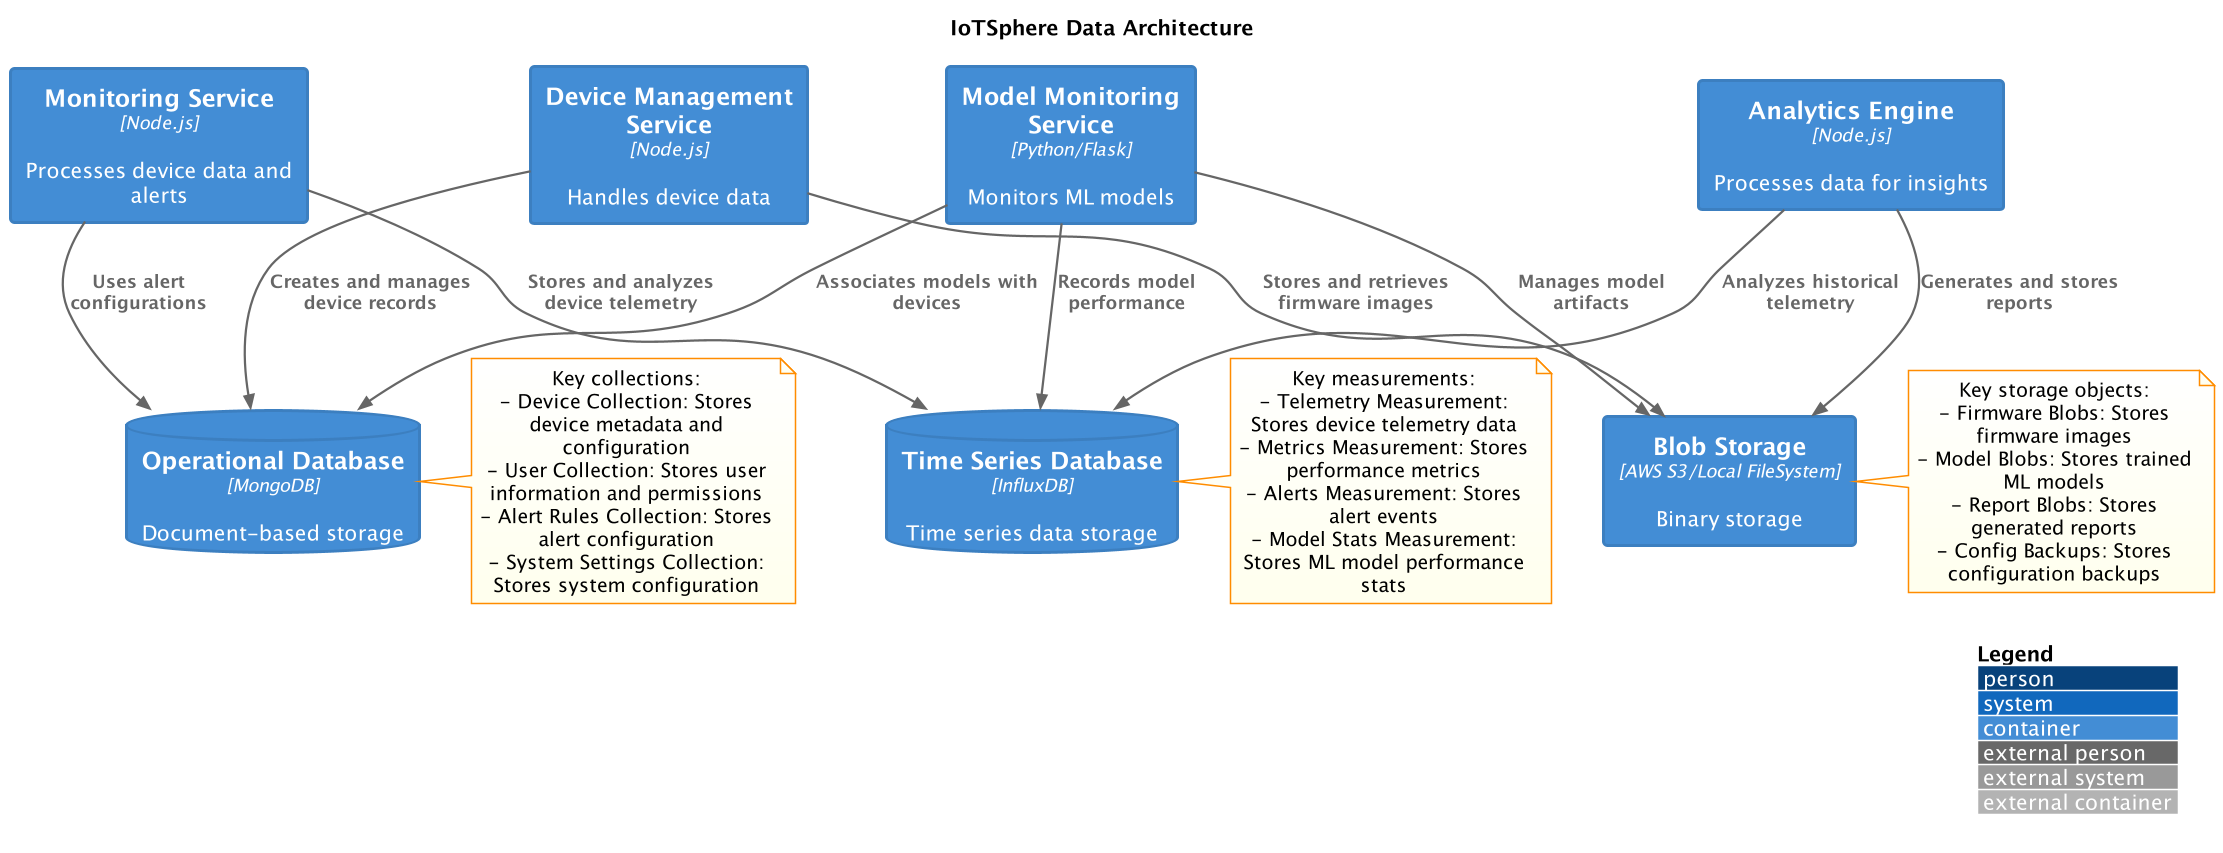

The diagram above was rendered by PlantUML. Its source (embedded in the PNG):
@startuml
!include /tmp/iotsphere_plantuml/theme.puml
scale 1.5
!include <C4/C4_Container>

title "IoTSphere Data Architecture"

Container(deviceService, "Device Management Service", "Node.js", "Handles device data")
Container(monitoringService, "Monitoring Service", "Node.js", "Processes device data and alerts")
Container(analyticsEngine, "Analytics Engine", "Node.js", "Processes data for insights")
Container(modelMonitoring, "Model Monitoring Service", "Python/Flask", "Monitors ML models")

ContainerDb(operationalDb, "Operational Database", "MongoDB", "Document-based storage")
Note right of operationalDb
  Key collections:
  - Device Collection: Stores device metadata and configuration
  - User Collection: Stores user information and permissions
  - Alert Rules Collection: Stores alert configuration
  - System Settings Collection: Stores system configuration
end note

ContainerDb(timeseriesDb, "Time Series Database", "InfluxDB", "Time series data storage")
Note right of timeseriesDb
  Key measurements:
  - Telemetry Measurement: Stores device telemetry data
  - Metrics Measurement: Stores performance metrics
  - Alerts Measurement: Stores alert events
  - Model Stats Measurement: Stores ML model performance stats
end note

Container(blobStorage, "Blob Storage", "AWS S3/Local FileSystem", "Binary storage")
Note right of blobStorage
  Key storage objects:
  - Firmware Blobs: Stores firmware images
  - Model Blobs: Stores trained ML models
  - Report Blobs: Stores generated reports
  - Config Backups: Stores configuration backups
end note

Rel(deviceService, operationalDb, "Creates and manages device records")
Rel(deviceService, blobStorage, "Stores and retrieves firmware images")

Rel(monitoringService, timeseriesDb, "Stores and analyzes device telemetry")
Rel(monitoringService, operationalDb, "Uses alert configurations")

Rel(analyticsEngine, timeseriesDb, "Analyzes historical telemetry")
Rel(analyticsEngine, blobStorage, "Generates and stores reports")

Rel(modelMonitoring, timeseriesDb, "Records model performance")
Rel(modelMonitoring, blobStorage, "Manages model artifacts")
Rel(modelMonitoring, operationalDb, "Associates models with devices")

LAYOUT_WITH_LEGEND()
@enduml